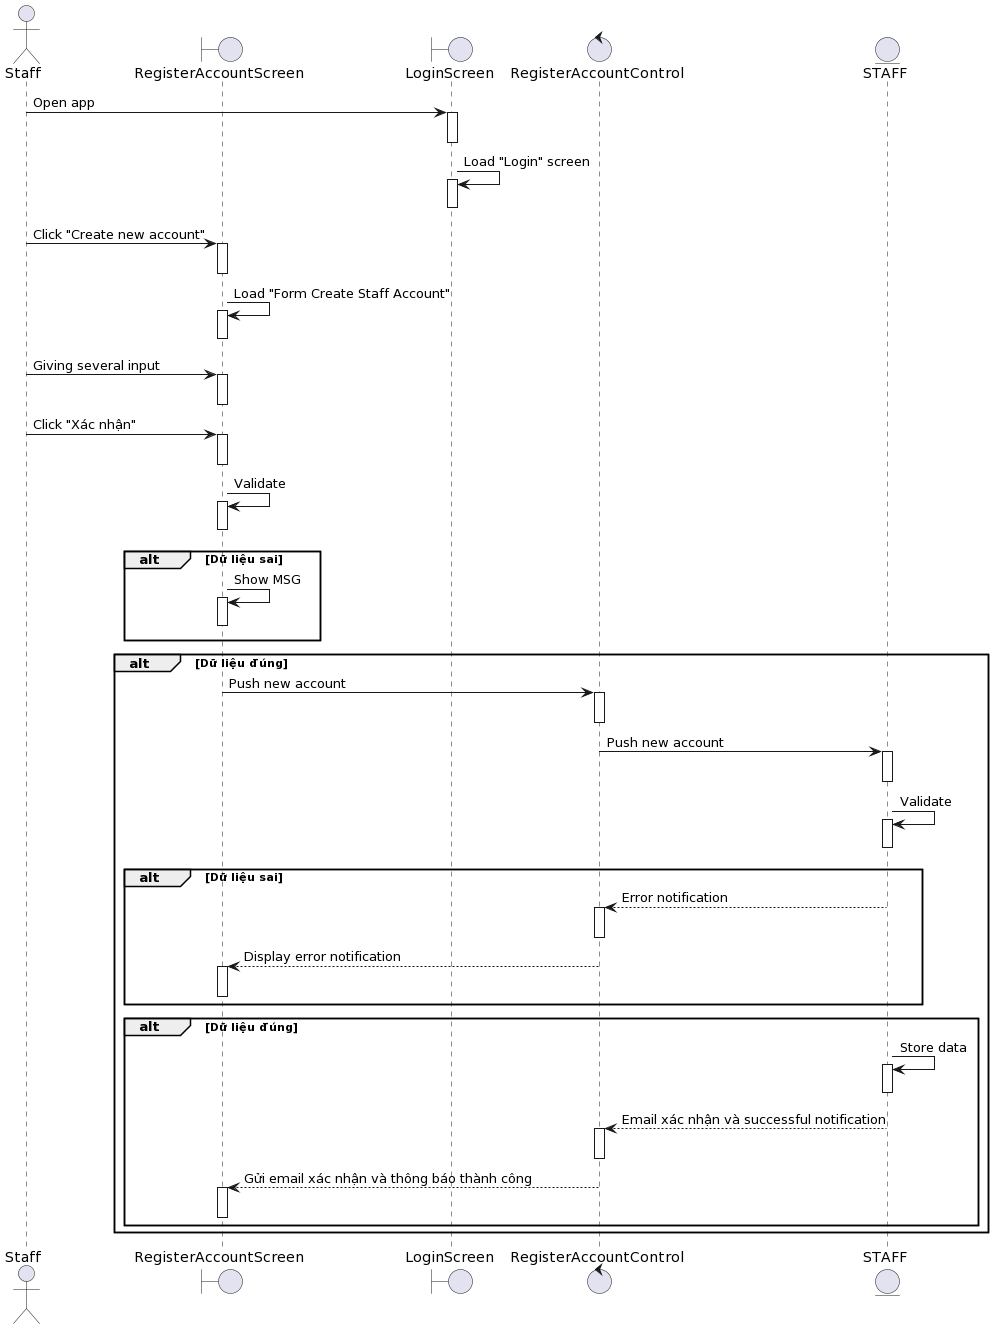

The diagram above was rendered by PlantUML. Its source (embedded in the PNG):
@startuml
actor Staff
boundary RegisterAccountScreen 
boundary LoginScreen
control RegisterAccountControl 
entity STAFF

Staff-> LoginScreen ++ : Open app
deactivate LoginScreen 
LoginScreen -> LoginScreen ++ : Load "Login" screen
deactivate LoginScreen 
Staff-> RegisterAccountScreen ++ : Click "Create new account"
deactivate RegisterAccountScreen 
RegisterAccountScreen-> RegisterAccountScreen ++ : Load "Form Create Staff Account"
deactivate RegisterAccountScreen 
Staff-> RegisterAccountScreen++ : Giving several input
deactivate RegisterAccountScreen
Staff-> RegisterAccountScreen ++ : Click "Xác nhận"
deactivate RegisterAccountScreen 
RegisterAccountScreen-> RegisterAccountScreen ++: Validate
deactivate RegisterAccountScreen 
alt Dữ liệu sai
    RegisterAccountScreen-> RegisterAccountScreen ++ : Show MSG
deactivate RegisterAccountScreen 
end

alt Dữ liệu đúng
    RegisterAccountScreen-> RegisterAccountControl ++ : Push new account
    deactivate RegisterAccountControl 
    RegisterAccountControl -> STAFF ++: Push new account
deactivate STAFF
    STAFF-> STAFF ++: Validate
    deactivate STAFF 
alt Dữ liệu sai
    STAFF--> RegisterAccountControl ++ : Error notification
deactivate RegisterAccountControl 
    RegisterAccountControl --> RegisterAccountScreen ++ : Display error notification
    deactivate RegisterAccountScreen 
end

alt Dữ liệu đúng
    STAFF-> STAFF ++ : Store data
     deactivate STAFF 
     STAFF--> RegisterAccountControl ++ : Email xác nhận và successful notification
      deactivate RegisterAccountControl
    RegisterAccountControl --> RegisterAccountScreen ++ : Gửi email xác nhận và thông báo thành công
deactivate RegisterAccountScreen 
end
end
@enduml